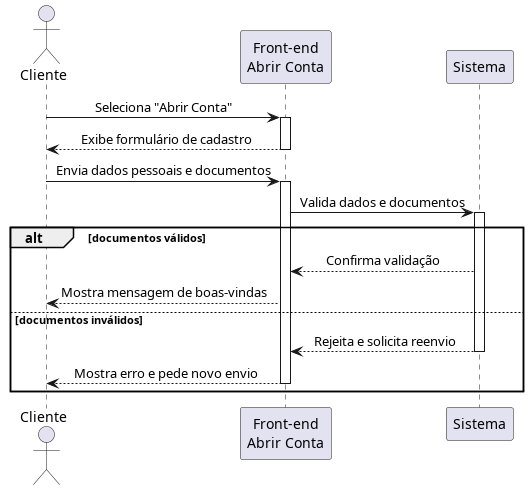

The diagram above was rendered by PlantUML. Its source (embedded in the PNG):
@startuml Cadastrar
skinparam sequenceMessageAlign center

actor Cliente
participant "Front-end\nAbrir Conta" as FE
participant Sistema

Cliente -> FE: Seleciona "Abrir Conta"
activate FE 

FE --> Cliente: Exibe formulário de cadastro
deactivate FE

Cliente -> FE: Envia dados pessoais e documentos
activate FE

FE -> Sistema: Valida dados e documentos
activate Sistema

alt documentos válidos
    Sistema --> FE: Confirma validação
    FE --> Cliente: Mostra mensagem de boas-vindas
else documentos inválidos
    Sistema --> FE: Rejeita e solicita reenvio
    deactivate Sistema

    FE --> Cliente: Mostra erro e pede novo envio
    deactivate FE
end
@enduml